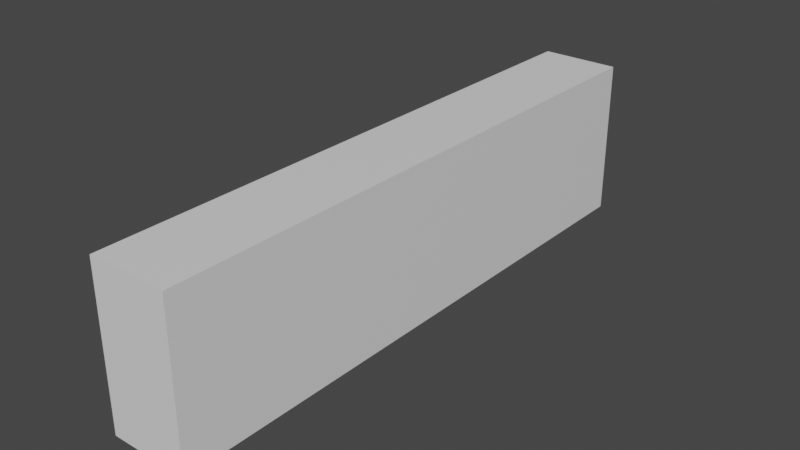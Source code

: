 # Source: wall_back.blend  (saved by Blender 3.6.11; exported with 4.5.12 LTS)
import bpy
from mathutils import Matrix  # noqa: F401  (used for matrix-valued properties, if any)

bpy.ops.wm.read_factory_settings(use_empty=True)
scene = bpy.context.scene
scene.name = 'Scene'

# ---- collections
col_collection = bpy.data.collections.new('Collection'); scene.collection.children.link(col_collection)

# ---- materials (node trees are filled in below, after node groups)
mat_material = bpy.data.materials.new('Material')
mat_material.alpha_threshold = 0.0
mat_material.use_transparent_shadow = False
mat_material.roughness = 0.5
mat_material.line_color = (0.0, 0.0, 0.0, 1.0)

# ---- material node trees
mat_material.use_nodes = True; mat_material.node_tree.nodes.clear()
_N = mat_material.node_tree.nodes; _L = mat_material.node_tree.links
n0 = _N.new('ShaderNodeOutputMaterial'); n0.name = 'Material Output'; n0.location = (300, 300)
n1 = _N.new('ShaderNodeBsdfPrincipled'); n1.name = 'Principled BSDF'; n1.location = (10, 300)
n1.distribution = 'GGX'
n1.subsurface_method = 'RANDOM_WALK_SKIN'
n1.inputs[3].default_value = 1.45
n1.inputs[27].default_value = (0.0, 0.0, 0.0, 1.0)
n1.inputs[28].default_value = 1.0
_L.new(n1.outputs[0], n0.inputs[0])
n0.is_active_output = True

# ---- world
world_world = bpy.data.worlds.new('World'); scene.world = world_world
world_world.use_nodes = True; world_world.node_tree.nodes.clear()
_N = world_world.node_tree.nodes; _L = world_world.node_tree.links
n0 = _N.new('ShaderNodeOutputWorld'); n0.name = 'World Output'; n0.location = (300, 300)
n1 = _N.new('ShaderNodeBackground'); n1.name = 'Background'; n1.location = (10, 300)
n1.inputs[0].default_value = (0.05088, 0.05088, 0.05088, 1.0)
_L.new(n1.outputs[0], n0.inputs[0])
n0.is_active_output = True
world_world.color = (0.05088, 0.05088, 0.05088)
world_world.use_sun_shadow = False
world_world.sun_shadow_jitter_overblur = 0.0

# ---- meshes
me_cube = bpy.data.meshes.new('Cube')
me_cube.from_pydata([(1.0, 1.0, 1.0), (1.0, 1.0, -1.0), (1.0, -1.0, 1.0), (1.0, -1.0, -1.0), (-1.0, 1.0, 1.0), (-1.0, 1.0, -1.0), (-1.0, -1.0, 1.0), (-1.0, -1.0, -1.0)], [], [(0, 4, 6, 2), (3, 2, 6, 7), (7, 6, 4, 5), (5, 1, 3, 7), (1, 0, 2, 3), (5, 4, 0, 1)])
_uv = me_cube.uv_layers.new(name='UVMap')
_uv.uv.foreach_set('vector', [0.625, 0.5, 0.875, 0.5, 0.875, 0.75, 0.625, 0.75, 0.375, 0.75, 0.625, 0.75, 0.625, 1.0, 0.375, 1.0, 0.375, 0.0, 0.625, 0.0, 0.625, 0.25, 0.375, 0.25, 0.125, 0.5, 0.375, 0.5, 0.375, 0.75, 0.125, 0.75, 0.375, 0.5, 0.625, 0.5, 0.625, 0.75, 0.375, 0.75, 0.375, 0.25, 0.625, 0.25, 0.625, 0.5, 0.375, 0.5])
me_cube.materials.append(mat_material)
me_cube.use_mirror_vertex_groups = False
me_cube.update()

# ---- objects
ob_cube = bpy.data.objects.new('Cube', me_cube)

# ---- transforms, parenting, visibility, modifiers, constraints
ob_cube.location = (0.0, 0.0, 0.0)
ob_cube.scale = (15.0, 111.0, 30.0)
ob_cube.lock_rotations_4d = False
ob_cube.empty_display_type = 'ARROWS'
ob_cube.lineart.crease_threshold = 0.0

# ---- collection membership
col_collection.objects.link(ob_cube)

# ---- scene / render settings (as saved in the file)
scene.frame_start = 1; scene.frame_end = 250; scene.frame_set(1)
scene.render.engine = 'BLENDER_EEVEE_NEXT'
scene.cycles.sampling_pattern = 'TABULATED_SOBOL'
scene.view_settings.view_transform = 'Filmic'
bpy.context.view_layer.update()

# ---- added for rendering (the .blend has no active camera and no usable light): camera, sun
cam_auto = bpy.data.cameras.new('AutoCamera')
cam_auto.lens = 50.0
cam_auto.sensor_width = 36.0
cam_auto.clip_end = 3765.73
ob_auto_camera = bpy.data.objects.new('AutoCamera', cam_auto)
scene.collection.objects.link(ob_auto_camera)
ob_auto_camera.location = (214.572, -257.487, 171.658)
ob_auto_camera.rotation_euler = (1.09748, -7.21219e-08, 0.694738)
scene.camera = ob_auto_camera
light_auto_sun = bpy.data.lights.new('AutoSun', 'SUN')
light_auto_sun.energy = 3.0
light_auto_sun.angle = 0.0523599
ob_auto_sun = bpy.data.objects.new('AutoSun', light_auto_sun)
scene.collection.objects.link(ob_auto_sun)
ob_auto_sun.rotation_euler = (0.872665, 0.174533, 0.523599)
bpy.context.view_layer.update()

